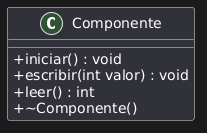

The diagram above was rendered by PlantUML. Its source (embedded in the PNG):
@startuml
skinparam classAttributeIconSize 0
skinparam shadowing false

' ============ CLASE BASE ============
class Componente {
  + iniciar() : void
  + escribir(int valor) : void
  + leer() : int
  + ~Componente()
}
@enduml